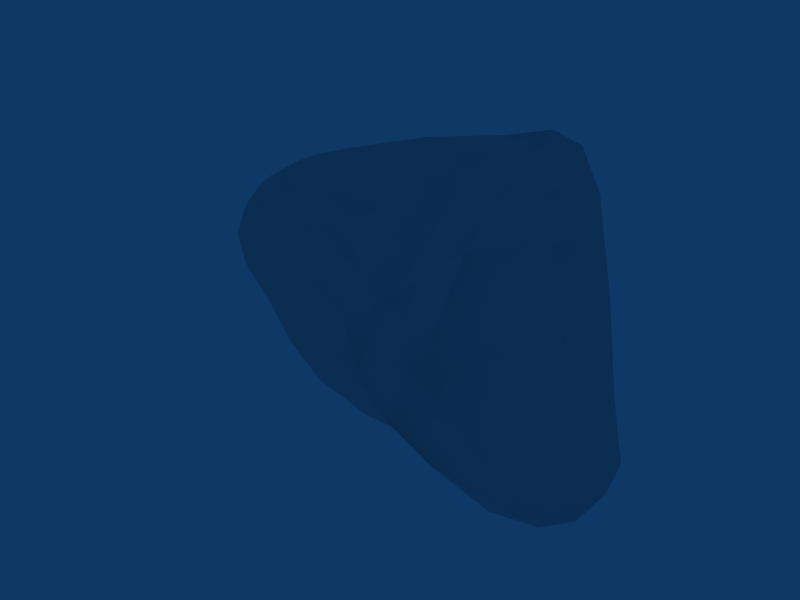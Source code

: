 # Source: Splargh.blend  (saved by Blender 2.72.0; exported with 4.5.12 LTS)
import bpy
from mathutils import Matrix  # noqa: F401  (used for matrix-valued properties, if any)

bpy.ops.wm.read_factory_settings(use_empty=True)
scene = bpy.context.scene
scene.name = 'center'

# ---- collections
col_collection_1 = bpy.data.collections.new('Collection 1'); scene.collection.children.link(col_collection_1)

# ---- materials (node trees are filled in below, after node groups)
mat_asteroid_surface = bpy.data.materials.new('Asteroid-Surface')
mat_asteroid_surface.alpha_threshold = 0.0
mat_asteroid_surface.preview_render_type = 'SHADERBALL'
mat_asteroid_surface.specular_color = (0.0, 0.0, 0.0)
mat_asteroid_surface.roughness = 0.5
mat_asteroid_surface.line_color = (0.0, 0.0, 0.0, 1.0)

# ---- material node trees

# ---- world
world_world = bpy.data.worlds.new('World'); scene.world = world_world
world_world.color = (0.05656, 0.2208, 0.4)
world_world.use_sun_shadow = False
world_world.sun_shadow_jitter_overblur = 0.0
world_world.cycles.sampling_method = 'MANUAL'
world_world.cycles.sample_map_resolution = 256

# ---- meshes
me_splargh = bpy.data.meshes.new('Splargh')
me_splargh.from_pydata([(-17.87, 12.5, -31.68), (31.74, -23.95, -32.2), (-31.66, -22.08, -11.71), (-68.17, 3.215, -12.0), (-26.88, 21.66, -9.063), (39.64, 21.34, -37.41), (1.141, -27.7, 14.72), (-46.71, -16.21, 20.31), (-46.31, 5.316, 21.13), (12.42, 30.55, 18.75), (36.14, -7.2, 28.43), (-6.03, 16.32, 36.58), (14.05, -1.699, -29.13), (-24.45, -10.94, -21.98), (-4.966, -23.51, -22.02), (14.82, 20.52, -30.26), (42.72, -4.428, -41.31), (-44.72, 1.876, -18.38), (-52.22, -10.38, -9.244), (-23.86, 14.61, -20.23), (-52.28, 10.17, -8.735), (7.235, 35.16, -18.1), (46.73, 1.753, -18.93), (44.55, -19.32, -18.96), (19.26, -44.65, -2.849), (-17.31, -26.83, -4.847), (-45.87, -18.46, 4.111), (-67.72, -5.215, 1.618), (-67.79, 7.446, 1.404), (-43.37, 16.96, 6.102), (-4.385, 38.15, 1.546), (27.5, 17.61, -2.846), (22.15, -22.58, 28.67), (-24.62, -18.5, 19.26), (-52.64, -5.672, 22.4), (-20.0, 22.62, 21.77), (28.71, 19.21, 30.32), (19.26, 7.784, 41.69), (0.6355, -2.083, 32.24), (-28.7, -8.015, 31.6), (-27.81, 6.103, 32.89), (4.924, 30.96, 33.98), (34.44, 5.004, 30.43), (19.79, 30.63, 26.59), (-0.7754, 23.58, 36.74), (9.385, 35.89, 27.26), (29.09, -1.363, 37.07), (7.58, 16.04, 38.48), (17.31, 29.22, 36.7), (12.87, 22.75, 41.19), (25.09, 14.39, 38.87), (-35.5, 11.21, 22.64), (-1.652, 34.74, 19.9), (-16.3, 12.54, 35.77), (-38.1, 3.842, 27.72), (-24.33, 13.89, 28.79), (-12.12, 20.52, 33.52), (-7.376, 28.16, 28.15), (-50.56, -11.78, 21.89), (-50.6, 0.1973, 22.07), (-38.68, -14.81, 26.56), (-17.23, 4.686, 34.64), (-41.06, -9.142, 29.24), (-29.71, -1.17, 33.63), (-40.8, -2.777, 29.62), (-11.07, -20.29, 16.56), (-36.98, -18.11, 20.9), (1.477, -16.19, 24.28), (-2.498, 8.614, 35.77), (-11.85, -11.46, 25.67), (-14.22, -2.987, 31.5), (-26.09, -13.7, 26.95), (12.64, -35.28, 20.17), (30.84, -13.94, 29.9), (21.0, -6.912, 38.39), (9.907, 3.538, 40.27), (10.87, -11.69, 34.53), (35.57, 23.76, -27.43), (19.94, 23.93, 11.29), (44.94, 11.51, -32.77), (43.08, -3.894, 10.83), (39.87, 14.49, -17.05), (39.32, 8.74, 11.11), (30.94, 13.96, 11.92), (-35.26, 20.13, -1.961), (-46.81, 10.98, 14.42), (-16.5, 31.96, -5.418), (5.905, 37.51, 10.44), (-25.03, 27.82, 4.113), (-12.63, 32.44, 12.21), (-32.2, 19.51, 14.34), (-57.45, -11.89, 12.38), (-71.01, 0.208, -7.078), (-71.06, 6.233, -7.26), (-57.36, 5.966, 12.51), (-71.45, 1.875, 0.4649), (-63.27, 1.093, 11.51), (-63.03, -5.378, 11.88), (-6.966, -28.48, 5.249), (-26.17, -24.73, -10.23), (-48.0, -17.1, 13.13), (-39.17, -20.65, -4.744), (-32.61, -22.8, -0.07027), (-36.3, -20.22, 11.69), (-22.54, -23.1, 7.787), (41.67, -14.16, 10.45), (40.22, -23.6, -30.05), (9.586, -43.31, 7.249), (26.34, -38.59, -14.18), (35.15, -31.07, -15.47), (24.37, -41.59, 9.923), (35.09, -23.63, 10.58), (-11.35, 30.63, -14.31), (25.56, 30.69, -23.3), (2.104, 37.58, -9.139), (12.95, 27.75, 0.4097), (19.21, 25.82, -11.99), (-39.85, 14.17, -7.944), (-62.57, 6.919, -11.26), (-62.92, 10.32, -4.614), (-57.42, 11.38, 4.46), (-50.36, 13.62, -1.687), (-40.94, -17.2, -9.456), (-62.45, -2.839, -11.28), (-51.37, -14.87, -2.853), (-57.95, -12.65, 3.766), (-63.02, -7.404, -4.654), (-20.72, -23.28, -18.25), (15.1, -24.9, -20.71), (7.782, -31.75, -12.79), (0.7289, -33.22, -4.949), (-11.28, -27.23, -14.83), (42.91, 8.88, -41.14), (39.0, -14.81, -38.42), (47.84, -2.888, -33.16), (48.12, -10.19, -19.11), (46.36, -13.75, -32.94), (-26.02, 17.82, -14.4), (-21.54, 14.26, -27.06), (31.03, 22.29, -40.32), (-2.961, 17.09, -30.12), (-5.354, 20.8, -25.24), (11.56, 29.22, -25.11), (-8.438, 25.88, -20.06), (-58.22, 1.846, -14.55), (-31.4, 6.736, -25.86), (-36.22, 8.212, -20.08), (-39.12, 10.49, -13.84), (-50.05, 6.175, -14.36), (-29.02, -18.7, -16.53), (-20.53, 1.705, -28.21), (-35.65, -3.795, -20.8), (-49.73, -4.872, -14.67), (-38.97, -12.15, -14.84), (-2.323, 8.013, -30.88), (24.33, -13.61, -27.41), (16.45, 10.59, -31.79), (32.51, 9.732, -43.96), (31.81, -2.619, -41.87), (-6.114, -5.898, -27.08), (-14.47, -17.37, -23.61), (4.828, -14.5, -25.67)], [], [(161, 160, 159), (156, 157, 158), (153, 152, 151), (148, 147, 146), (143, 142, 141), (134, 135, 136), (129, 130, 131), (124, 125, 126), (119, 120, 121), (114, 115, 116), (111, 110, 109), (104, 103, 102), (97, 96, 95), (90, 89, 88), (83, 82, 81), (74, 75, 76), (69, 70, 71), (62, 63, 64), (55, 56, 57), (48, 49, 50), (45, 48, 43), (47, 49, 44), (42, 50, 46), (54, 55, 51), (44, 56, 53), (52, 57, 45), (60, 62, 58), (53, 63, 61), (59, 64, 54), (67, 69, 65), (61, 70, 68), (66, 71, 60), (46, 74, 73), (68, 75, 47), (72, 76, 67), (77, 81, 79), (80, 82, 42), (43, 83, 78), (84, 88, 86), (87, 89, 52), (51, 90, 85), (92, 95, 93), (94, 96, 59), (58, 97, 91), (99, 102, 101), (100, 103, 66), (65, 104, 98), (106, 109, 108), (107, 110, 72), (73, 111, 105), (86, 114, 112), (78, 115, 87), (113, 116, 77), (93, 119, 118), (85, 120, 94), (117, 121, 84), (101, 124, 122), (91, 125, 100), (123, 126, 92), (108, 129, 128), (98, 130, 107), (127, 131, 99), (79, 134, 132), (105, 135, 80), (133, 136, 106), (138, 141, 140), (139, 142, 113), (112, 143, 137), (145, 146, 138), (137, 147, 117), (118, 148, 144), (150, 151, 145), (144, 152, 123), (122, 153, 149), (140, 156, 154), (132, 157, 139), (155, 158, 133), (154, 159, 150), (149, 160, 127), (128, 161, 155), (14, 161, 128), (12, 155, 161), (1, 128, 155), (13, 160, 149), (14, 127, 160), (2, 149, 127), (12, 159, 154), (13, 150, 159), (0, 154, 150), (12, 158, 155), (16, 133, 158), (1, 155, 133), (16, 157, 132), (15, 139, 157), (5, 132, 139), (15, 156, 140), (12, 154, 156), (0, 140, 154), (18, 153, 122), (13, 149, 153), (2, 122, 149), (17, 152, 144), (18, 123, 152), (3, 144, 123), (13, 151, 150), (17, 145, 151), (0, 150, 145), (20, 148, 118), (17, 144, 148), (3, 118, 144), (19, 147, 137), (20, 117, 147), (4, 137, 117), (17, 146, 145), (19, 138, 146), (0, 145, 138), (21, 143, 112), (19, 137, 143), (4, 112, 137), (15, 142, 139), (21, 113, 142), (5, 139, 113), (19, 141, 138), (15, 140, 141), (0, 138, 140), (16, 136, 133), (23, 106, 136), (1, 133, 106), (23, 135, 105), (22, 80, 135), (10, 105, 80), (22, 134, 79), (16, 132, 134), (5, 79, 132), (14, 131, 127), (25, 99, 131), (2, 127, 99), (25, 130, 98), (24, 107, 130), (6, 98, 107), (24, 129, 108), (14, 128, 129), (1, 108, 128), (18, 126, 123), (27, 92, 126), (3, 123, 92), (27, 125, 91), (26, 100, 125), (7, 91, 100), (26, 124, 101), (18, 122, 124), (2, 101, 122), (20, 121, 117), (29, 84, 121), (4, 117, 84), (29, 120, 85), (28, 94, 120), (8, 85, 94), (28, 119, 93), (20, 118, 119), (3, 93, 118), (21, 116, 113), (31, 77, 116), (5, 113, 77), (31, 115, 78), (30, 87, 115), (9, 78, 87), (30, 114, 86), (21, 112, 114), (4, 86, 112), (32, 111, 73), (23, 105, 111), (10, 73, 105), (24, 110, 107), (32, 72, 110), (6, 107, 72), (23, 109, 106), (24, 108, 109), (1, 106, 108), (33, 104, 65), (25, 98, 104), (6, 65, 98), (26, 103, 100), (33, 66, 103), (7, 100, 66), (25, 102, 99), (26, 101, 102), (2, 99, 101), (34, 97, 58), (27, 91, 97), (7, 58, 91), (28, 96, 94), (34, 59, 96), (8, 94, 59), (27, 95, 92), (28, 93, 95), (3, 92, 93), (35, 90, 51), (29, 85, 90), (8, 51, 85), (30, 89, 87), (35, 52, 89), (9, 87, 52), (29, 88, 84), (30, 86, 88), (4, 84, 86), (36, 83, 43), (31, 78, 83), (9, 43, 78), (22, 82, 80), (36, 42, 82), (10, 80, 42), (31, 81, 77), (22, 79, 81), (5, 77, 79), (32, 76, 72), (38, 67, 76), (6, 72, 67), (38, 75, 68), (37, 47, 75), (11, 68, 47), (37, 74, 46), (32, 73, 74), (10, 46, 73), (33, 71, 66), (39, 60, 71), (7, 66, 60), (39, 70, 61), (38, 68, 70), (11, 61, 68), (38, 69, 67), (33, 65, 69), (6, 67, 65), (34, 64, 59), (40, 54, 64), (8, 59, 54), (40, 63, 53), (39, 61, 63), (11, 53, 61), (39, 62, 60), (34, 58, 62), (7, 60, 58), (35, 57, 52), (41, 45, 57), (9, 52, 45), (41, 56, 44), (40, 53, 56), (11, 44, 53), (40, 55, 54), (35, 51, 55), (8, 54, 51), (36, 50, 42), (37, 46, 50), (10, 42, 46), (37, 49, 47), (41, 44, 49), (11, 47, 44), (41, 48, 45), (36, 43, 48), (9, 45, 43), (41, 49, 48), (37, 50, 49), (36, 48, 50), (40, 56, 55), (41, 57, 56), (35, 55, 57), (39, 63, 62), (40, 64, 63), (34, 62, 64), (38, 70, 69), (39, 71, 70), (33, 69, 71), (37, 75, 74), (38, 76, 75), (32, 74, 76), (36, 82, 83), (22, 81, 82), (31, 83, 81), (35, 89, 90), (30, 88, 89), (29, 90, 88), (34, 96, 97), (28, 95, 96), (27, 97, 95), (33, 103, 104), (26, 102, 103), (25, 104, 102), (32, 110, 111), (24, 109, 110), (23, 111, 109), (30, 115, 114), (31, 116, 115), (21, 114, 116), (28, 120, 119), (29, 121, 120), (20, 119, 121), (26, 125, 124), (27, 126, 125), (18, 124, 126), (24, 130, 129), (25, 131, 130), (14, 129, 131), (22, 135, 134), (23, 136, 135), (16, 134, 136), (21, 142, 143), (15, 141, 142), (19, 143, 141), (20, 147, 148), (19, 146, 147), (17, 148, 146), (18, 152, 153), (17, 151, 152), (13, 153, 151), (15, 157, 156), (16, 158, 157), (12, 156, 158), (14, 160, 161), (13, 159, 160), (12, 161, 159)])
me_splargh.polygons.foreach_set('use_smooth', [True] * 320)
_uv = me_splargh.uv_layers.new(name='UVTex')
_uv.uv.foreach_set('vector', [0.6641, -0.1016, 0.4258, 0.0, 0.5039, -0.1797, 0.7305, -0.4141, 0.8945, -0.4336, 0.918, -0.3516, 0.01172, 0.03906, -0.2031, -0.07812, 0.07031, -0.1367, -0.2383, -0.3086, -0.0625, -0.4375, 0.03125, -0.3594, 0.4219, -0.625, 0.6719, -0.6211, 0.4688, -0.5352, 1.07, -0.4102, 1.258, -0.375, 1.094, -0.3086, 0.7852, 0.1641, 0.7188, 0.3008, 0.5039, 0.1797, -0.2891, 0.2305, -0.5, 0.2969, -0.5273, 0.04297, -0.5547, -0.3828, -0.5664, -0.6172, -0.3555, -0.5781, 0.5469, -0.832, 0.7305, -0.957, 0.793, -0.8008, 1.27, 1.043, 1.188, 0.8438, 1.52, 0.8672, 0.5, 0.6992, 0.2305, 0.7891, 0.3008, 0.5273, -0.3477, 1.203, -0.3672, 1.375, -0.8203, 1.406, 0.3516, 1.746, 0.7344, 1.824, 0.5156, 1.965, 1.254, 1.492, 1.297, 1.391, 1.621, 1.492, 0.9961, 1.223, 0.8945, 1.297, 0.918, 1.152, 0.6445, 1.066, 0.6133, 1.207, 0.4336, 1.062, 0.2188, 1.172, 0.4062, 1.277, 0.2266, 1.273, 0.4961, 1.5, 0.6914, 1.504, 0.7656, 1.598, 0.9688, 1.5, 0.9258, 1.449, 1.016, 1.391, 0.9492, 1.598, 0.9688, 1.5, 1.023, 1.559, 0.8711, 1.406, 0.9258, 1.449, 0.8164, 1.488, 1.121, 1.324, 1.016, 1.391, 1.055, 1.273, 0.2617, 1.387, 0.4961, 1.5, 0.293, 1.535, 0.8164, 1.488, 0.6914, 1.504, 0.6211, 1.414, 0.8672, 1.699, 0.7656, 1.598, 0.9492, 1.598, 0.2422, 1.07, 0.2188, 1.172, 0.02734, 1.105, 0.6211, 1.414, 0.4062, 1.277, 0.5859, 1.32, 0.01562, 1.344, 0.2266, 1.273, 0.2617, 1.387, 0.8281, 1.023, 0.6445, 1.066, 0.6758, 0.8828, 0.5859, 1.32, 0.6133, 1.207, 0.7656, 1.34, 0.25, 0.9648, 0.4336, 1.062, 0.2422, 1.07, 1.055, 1.273, 0.9961, 1.223, 1.105, 1.168, 0.7656, 1.34, 0.8945, 1.297, 0.8711, 1.406, 1.031, 0.8945, 0.918, 1.152, 0.8281, 1.023, 0.9062, -0.6016, 1.035, -0.6758, 1.0, -0.5117, 1.316, 1.254, 1.297, 1.391, 1.121, 1.324, 1.023, 1.559, 1.254, 1.492, 1.176, 1.629, -0.06641, -0.7227, 0.08984, -0.9141, 0.2812, -0.8242, 0.9922, 1.785, 0.7344, 1.824, 0.8672, 1.699, 0.293, 1.535, 0.3516, 1.746, 0.03906, 1.629, -0.6367, -0.1562, -0.8203, -0.1641, -0.625, -0.2305, -0.2227, 1.516, -0.3672, 1.375, 0.01562, 1.344, 0.02734, 1.105, -0.3477, 1.203, -0.2148, 1.031, 0.2656, 0.2461, 0.1172, 0.4219, -0.003906, 0.2969, 0.0, 0.8984, 0.2305, 0.7891, 0.25, 0.9648, 0.6758, 0.8828, 0.5, 0.6992, 0.8008, 0.6758, 1.09, -0.1953, 1.148, 0.0, 1.043, 0.1055, 1.09, 0.7539, 1.188, 0.8438, 1.031, 0.8945, 1.105, 1.168, 1.27, 1.043, 1.309, 1.152, 0.2812, -0.8242, 0.5469, -0.832, 0.3789, -0.7188, 1.176, 1.629, 1.211, 1.812, 0.9922, 1.785, 0.8008, -0.6562, 0.793, -0.8008, 0.9062, -0.6016, -0.625, -0.2305, -0.5547, -0.3828, -0.4805, -0.2734, 0.03906, 1.629, -0.3164, 1.77, -0.2227, 1.516, -0.1172, -0.5508, -0.3555, -0.5781, -0.06641, -0.7227, -0.003906, 0.2969, -0.2891, 0.2305, -0.03125, 0.1758, -0.2148, 1.031, -0.3867, 0.8633, 0.0, 0.8984, -0.4609, -0.1016, -0.5273, 0.04297, -0.6367, -0.1562, 1.043, 0.1055, 0.7852, 0.1641, 0.832, 0.0, 0.8008, 0.6758, 0.9727, 0.543, 1.09, 0.7539, 0.3516, 0.125, 0.5039, 0.1797, 0.2656, 0.2461, 1.0, -0.5117, 1.07, -0.4102, 0.9648, -0.457, 1.309, 1.152, 1.664, 1.156, 1.316, 1.254, 1.012, -0.2773, 1.094, -0.3086, 1.09, -0.1953, 0.2734, -0.4258, 0.4688, -0.5352, 0.5078, -0.4648, 0.8633, -0.5156, 0.6719, -0.6211, 0.8008, -0.6562, 0.3789, -0.7188, 0.4219, -0.625, 0.1445, -0.5703, 0.1445, -0.3164, 0.03125, -0.3594, 0.2734, -0.4258, 0.1445, -0.5703, -0.0625, -0.4375, -0.1172, -0.5508, -0.4805, -0.2734, -0.2383, -0.3086, -0.375, -0.1953, 0.3047, -0.2539, 0.07031, -0.1367, 0.1445, -0.3164, -0.375, -0.1953, -0.2031, -0.07812, -0.4609, -0.1016, -0.03125, 0.1758, 0.01172, 0.03906, 0.207, 0.1016, 0.5078, -0.4648, 0.7305, -0.4141, 0.5234, -0.3594, 0.9648, -0.457, 0.8945, -0.4336, 0.8633, -0.5156, 0.8633, -0.1875, 0.918, -0.3516, 1.012, -0.2773, 0.5234, -0.3594, 0.5039, -0.1797, 0.3047, -0.2539, 0.207, 0.1016, 0.4258, 0.0, 0.3516, 0.125, 0.832, 0.0, 0.6641, -0.1016, 0.8633, -0.1875, 0.5703, 0.05078, 0.6641, -0.1016, 0.832, 0.0, 0.7305, -0.2773, 0.8633, -0.1875, 0.6641, -0.1016, 1.0, -0.168, 0.832, 0.0, 0.8633, -0.1875, 0.2617, -0.05469, 0.4258, 0.0, 0.207, 0.1016, 0.5703, 0.05078, 0.3516, 0.125, 0.4258, 0.0, 0.1641, 0.2031, 0.207, 0.1016, 0.3516, 0.125, 0.7305, -0.2773, 0.5039, -0.1797, 0.5234, -0.3594, 0.2617, -0.05469, 0.3047, -0.2539, 0.5039, -0.1797, 0.3359, -0.3906, 0.5234, -0.3594, 0.3047, -0.2539, 0.7305, -0.2773, 0.918, -0.3516, 0.8633, -0.1875, 1.0, -0.3711, 1.012, -0.2773, 0.918, -0.3516, 1.0, -0.168, 0.8633, -0.1875, 1.012, -0.2773, 1.0, -0.3711, 0.8945, -0.4336, 0.9648, -0.457, 0.707, -0.5156, 0.8633, -0.5156, 0.8945, -0.4336, 0.9219, -0.5273, 0.9648, -0.457, 0.8633, -0.5156, 0.707, -0.5156, 0.7305, -0.4141, 0.5078, -0.4648, 0.7305, -0.2773, 0.5234, -0.3594, 0.7305, -0.4141, 0.3359, -0.3906, 0.5078, -0.4648, 0.5234, -0.3594, -0.2695, 0.06641, 0.01172, 0.03906, -0.03125, 0.1758, 0.2617, -0.05469, 0.207, 0.1016, 0.01172, 0.03906, 0.1641, 0.2031, -0.03125, 0.1758, 0.207, 0.1016, -0.1055, -0.2266, -0.2031, -0.07812, -0.375, -0.1953, -0.2695, 0.06641, -0.4609, -0.1016, -0.2031, -0.07812, -0.5469, -0.2031, -0.375, -0.1953, -0.4609, -0.1016, 0.2617, -0.05469, 0.07031, -0.1367, 0.3047, -0.2539, -0.1055, -0.2266, 0.1445, -0.3164, 0.07031, -0.1367, 0.3359, -0.3906, 0.3047, -0.2539, 0.1445, -0.3164, -0.3281, -0.418, -0.2383, -0.3086, -0.4805, -0.2734, -0.1055, -0.2266, -0.375, -0.1953, -0.2383, -0.3086, -0.5469, -0.2031, -0.4805, -0.2734, -0.375, -0.1953, 0.2031, -0.4883, -0.0625, -0.4375, 0.1445, -0.5703, -0.3281, -0.418, -0.1172, -0.5508, -0.0625, -0.4375, 0.1094, -0.668, 0.1445, -0.5703, -0.1172, -0.5508, -0.1055, -0.2266, 0.03125, -0.3594, 0.1445, -0.3164, 0.2031, -0.4883, 0.2734, -0.4258, 0.03125, -0.3594, 0.3359, -0.3906, 0.1445, -0.3164, 0.2734, -0.4258, 0.6211, -0.7266, 0.4219, -0.625, 0.3789, -0.7188, 0.2031, -0.4883, 0.1445, -0.5703, 0.4219, -0.625, 0.1094, -0.668, 0.3789, -0.7188, 0.1445, -0.5703, 0.707, -0.5156, 0.6719, -0.6211, 0.8633, -0.5156, 0.6211, -0.7266, 0.8008, -0.6562, 0.6719, -0.6211, 0.9219, -0.5273, 0.8633, -0.5156, 0.8008, -0.6562, 0.2031, -0.4883, 0.4688, -0.5352, 0.2734, -0.4258, 0.707, -0.5156, 0.5078, -0.4648, 0.4688, -0.5352, 0.3359, -0.3906, 0.2734, -0.4258, 0.5078, -0.4648, 1.0, -0.3711, 1.094, -0.3086, 1.012, -0.2773, 1.242, -0.207, 1.09, -0.1953, 1.094, -0.3086, 1.0, -0.168, 1.012, -0.2773, 1.09, -0.1953, 1.629, 1.027, 1.664, 1.156, 1.309, 1.152, 1.664, 1.312, 1.316, 1.254, 1.664, 1.156, 1.145, 1.227, 1.309, 1.152, 1.316, 1.254, 1.172, -0.543, 1.07, -0.4102, 1.0, -0.5117, 1.0, -0.3711, 0.9648, -0.457, 1.07, -0.4102, 0.9219, -0.5273, 1.0, -0.5117, 0.9648, -0.457, 0.5703, 0.05078, 0.5039, 0.1797, 0.3516, 0.125, 0.4258, 0.3438, 0.2656, 0.2461, 0.5039, 0.1797, 0.1641, 0.2031, 0.3516, 0.125, 0.2656, 0.2461, 0.6445, 0.4688, 0.9727, 0.543, 0.8008, 0.6758, 1.266, 0.7031, 1.09, 0.7539, 0.9727, 0.543, 0.875, 0.8438, 0.8008, 0.6758, 1.09, 0.7539, 1.023, 0.3008, 0.7852, 0.1641, 1.043, 0.1055, 0.5703, 0.05078, 0.832, 0.0, 0.7852, 0.1641, 1.0, -0.168, 1.043, 0.1055, 0.832, 0.0, -0.2695, 0.06641, -0.5273, 0.04297, -0.4609, -0.1016, -0.7188, 0.06641, -0.6367, -0.1562, -0.5273, 0.04297, -0.5469, -0.2031, -0.4609, -0.1016, -0.6367, -0.1562, -0.6836, 1.141, -0.3867, 0.8633, -0.2148, 1.031, -0.03516, 0.668, 0.0, 0.8984, -0.3867, 0.8633, 0.08203, 1.012, -0.2148, 1.031, 0.0, 0.8984, -0.2109, 0.4336, -0.2891, 0.2305, -0.003906, 0.2969, -0.2695, 0.06641, -0.03125, 0.1758, -0.2891, 0.2305, 0.1641, 0.2031, -0.003906, 0.2969, -0.03125, 0.1758, -0.3281, -0.418, -0.3555, -0.5781, -0.1172, -0.5508, -0.2812, -0.793, -0.06641, -0.7227, -0.3555, -0.5781, 0.1094, -0.668, -0.1172, -0.5508, -0.06641, -0.7227, 0.09375, 1.871, -0.3164, 1.77, 0.03906, 1.629, -0.6758, 1.621, -0.2227, 1.516, -0.3164, 1.77, 0.08594, 1.453, 0.03906, 1.629, -0.2227, 1.516, -0.7461, -0.3789, -0.5547, -0.3828, -0.625, -0.2305, -0.3281, -0.418, -0.4805, -0.2734, -0.5547, -0.3828, -0.5469, -0.2031, -0.625, -0.2305, -0.4805, -0.2734, 0.6211, -0.7266, 0.793, -0.8008, 0.8008, -0.6562, 0.9414, -0.875, 0.9062, -0.6016, 0.793, -0.8008, 0.9219, -0.5273, 0.8008, -0.6562, 0.9062, -0.6016, 1.402, 1.609, 1.211, 1.812, 1.176, 1.629, 0.9219, 1.969, 0.9922, 1.785, 1.211, 1.812, 1.031, 1.648, 1.176, 1.629, 0.9922, 1.785, 0.4531, -0.9727, 0.5469, -0.832, 0.2812, -0.8242, 0.6211, -0.7266, 0.3789, -0.7188, 0.5469, -0.832, 0.1094, -0.668, 0.2812, -0.8242, 0.3789, -0.7188, 1.059, 1.07, 1.27, 1.043, 1.105, 1.168, 1.629, 1.027, 1.309, 1.152, 1.27, 1.043, 1.145, 1.227, 1.105, 1.168, 1.309, 1.152, 1.266, 0.7031, 1.188, 0.8438, 1.09, 0.7539, 1.059, 1.07, 1.031, 0.8945, 1.188, 0.8438, 0.875, 0.8438, 1.09, 0.7539, 1.031, 0.8945, 1.242, -0.207, 1.148, 0.0, 1.09, -0.1953, 1.023, 0.3008, 1.043, 0.1055, 1.148, 0.0, 1.0, -0.168, 1.09, -0.1953, 1.043, 0.1055, 0.4531, 0.918, 0.5, 0.6992, 0.6758, 0.8828, 0.6445, 0.4688, 0.8008, 0.6758, 0.5, 0.6992, 0.875, 0.8438, 0.6758, 0.8828, 0.8008, 0.6758, -0.03516, 0.668, 0.2305, 0.7891, 0.0, 0.8984, 0.4531, 0.918, 0.25, 0.9648, 0.2305, 0.7891, 0.08203, 1.012, 0.0, 0.8984, 0.25, 0.9648, 0.4258, 0.3438, 0.1172, 0.4219, 0.2656, 0.2461, -0.2109, 0.4336, -0.003906, 0.2969, 0.1172, 0.4219, 0.1641, 0.2031, 0.2656, 0.2461, -0.003906, 0.2969, -0.01172, 1.223, -0.3477, 1.203, 0.02734, 1.105, -0.6836, 1.141, -0.2148, 1.031, -0.3477, 1.203, 0.08203, 1.012, 0.02734, 1.105, -0.2148, 1.031, -0.6758, 1.621, -0.3672, 1.375, -0.2227, 1.516, -0.01172, 1.223, 0.01562, 1.344, -0.3672, 1.375, 0.08594, 1.453, -0.2227, 1.516, 0.01562, 1.344, -0.7188, 0.06641, -0.8203, -0.1641, -0.6367, -0.1562, -0.7461, -0.3789, -0.625, -0.2305, -0.8203, -0.1641, -0.5469, -0.2031, -0.6367, -0.1562, -0.625, -0.2305, 0.5742, 1.652, 0.3516, 1.746, 0.293, 1.535, 0.09375, 1.871, 0.03906, 1.629, 0.3516, 1.746, 0.08594, 1.453, 0.293, 1.535, 0.03906, 1.629, 0.9219, 1.969, 0.7344, 1.824, 0.9922, 1.785, 0.5742, 1.652, 0.8672, 1.699, 0.7344, 1.824, 1.031, 1.648, 0.9922, 1.785, 0.8672, 1.699, -0.2812, -0.793, 0.08984, -0.9141, -0.06641, -0.7227, 0.4531, -0.9727, 0.2812, -0.8242, 0.08984, -0.9141, 0.1094, -0.668, -0.06641, -0.7227, 0.2812, -0.8242, 1.078, 1.445, 1.254, 1.492, 1.023, 1.559, 1.402, 1.609, 1.176, 1.629, 1.254, 1.492, 1.031, 1.648, 1.023, 1.559, 1.176, 1.629, 1.664, 1.312, 1.297, 1.391, 1.316, 1.254, 1.078, 1.445, 1.121, 1.324, 1.297, 1.391, 1.145, 1.227, 1.316, 1.254, 1.121, 1.324, 0.9414, -0.875, 1.035, -0.6758, 0.9062, -0.6016, 1.172, -0.543, 1.0, -0.5117, 1.035, -0.6758, 0.9219, -0.5273, 0.9062, -0.6016, 1.0, -0.5117, 1.059, 1.07, 0.918, 1.152, 1.031, 0.8945, 0.793, 1.215, 0.8281, 1.023, 0.918, 1.152, 0.875, 0.8438, 1.031, 0.8945, 0.8281, 1.023, 0.793, 1.215, 0.8945, 1.297, 0.7656, 1.34, 0.9688, 1.336, 0.8711, 1.406, 0.8945, 1.297, 0.7422, 1.43, 0.7656, 1.34, 0.8711, 1.406, 0.9688, 1.336, 0.9961, 1.223, 1.055, 1.273, 1.059, 1.07, 1.105, 1.168, 0.9961, 1.223, 1.145, 1.227, 1.055, 1.273, 1.105, 1.168, 0.4531, 0.918, 0.4336, 1.062, 0.25, 0.9648, 0.4062, 1.172, 0.2422, 1.07, 0.4336, 1.062, 0.08203, 1.012, 0.25, 0.9648, 0.2422, 1.07, 0.4062, 1.172, 0.6133, 1.207, 0.5859, 1.32, 0.793, 1.215, 0.7656, 1.34, 0.6133, 1.207, 0.7422, 1.43, 0.5859, 1.32, 0.7656, 1.34, 0.793, 1.215, 0.6445, 1.066, 0.8281, 1.023, 0.4531, 0.918, 0.6758, 0.8828, 0.6445, 1.066, 0.875, 0.8438, 0.8281, 1.023, 0.6758, 0.8828, -0.01172, 1.223, 0.2266, 1.273, 0.01562, 1.344, 0.4414, 1.375, 0.2617, 1.387, 0.2266, 1.273, 0.08594, 1.453, 0.01562, 1.344, 0.2617, 1.387, 0.4414, 1.375, 0.4062, 1.277, 0.6211, 1.414, 0.4062, 1.172, 0.5859, 1.32, 0.4062, 1.277, 0.7422, 1.43, 0.6211, 1.414, 0.5859, 1.32, 0.4062, 1.172, 0.2188, 1.172, 0.2422, 1.07, -0.01172, 1.223, 0.02734, 1.105, 0.2188, 1.172, 0.08203, 1.012, 0.2422, 1.07, 0.02734, 1.105, 0.5742, 1.652, 0.7656, 1.598, 0.8672, 1.699, 0.8906, 1.543, 0.9492, 1.598, 0.7656, 1.598, 1.031, 1.648, 0.8672, 1.699, 0.9492, 1.598, 0.8906, 1.543, 0.6914, 1.504, 0.8164, 1.488, 0.4414, 1.375, 0.6211, 1.414, 0.6914, 1.504, 0.7422, 1.43, 0.8164, 1.488, 0.6211, 1.414, 0.4414, 1.375, 0.4961, 1.5, 0.2617, 1.387, 0.5742, 1.652, 0.293, 1.535, 0.4961, 1.5, 0.08594, 1.453, 0.2617, 1.387, 0.293, 1.535, 1.078, 1.445, 1.016, 1.391, 1.121, 1.324, 0.9688, 1.336, 1.055, 1.273, 1.016, 1.391, 1.145, 1.227, 1.121, 1.324, 1.055, 1.273, 0.9688, 1.336, 0.9258, 1.449, 0.8711, 1.406, 0.8906, 1.543, 0.8164, 1.488, 0.9258, 1.449, 0.7422, 1.43, 0.8711, 1.406, 0.8164, 1.488, 0.8906, 1.543, 0.9688, 1.5, 0.9492, 1.598, 1.078, 1.445, 1.023, 1.559, 0.9688, 1.5, 1.031, 1.648, 0.9492, 1.598, 1.023, 1.559, 0.8906, 1.543, 0.9258, 1.449, 0.9688, 1.5, 0.9688, 1.336, 1.016, 1.391, 0.9258, 1.449, 1.078, 1.445, 0.9688, 1.5, 1.016, 1.391, 0.4414, 1.375, 0.6914, 1.504, 0.4961, 1.5, 0.8906, 1.543, 0.7656, 1.598, 0.6914, 1.504, 0.5742, 1.652, 0.4961, 1.5, 0.7656, 1.598, 0.4062, 1.172, 0.4062, 1.277, 0.2188, 1.172, 0.4414, 1.375, 0.2266, 1.273, 0.4062, 1.277, -0.01172, 1.223, 0.2188, 1.172, 0.2266, 1.273, 0.793, 1.215, 0.6133, 1.207, 0.6445, 1.066, 0.4062, 1.172, 0.4336, 1.062, 0.6133, 1.207, 0.4531, 0.918, 0.6445, 1.066, 0.4336, 1.062, 0.9688, 1.336, 0.8945, 1.297, 0.9961, 1.223, 0.793, 1.215, 0.918, 1.152, 0.8945, 1.297, 1.059, 1.07, 0.9961, 1.223, 0.918, 1.152, 1.078, 1.445, 1.297, 1.391, 1.254, 1.492, 1.664, 1.312, 1.621, 1.492, 1.297, 1.391, 1.402, 1.609, 1.254, 1.492, 1.621, 1.492, 0.5742, 1.652, 0.7344, 1.824, 0.3516, 1.746, 0.9219, 1.969, 0.5156, 1.965, 0.7344, 1.824, 0.09375, 1.871, 0.3516, 1.746, 0.5156, 1.965, -0.01172, 1.223, -0.3672, 1.375, -0.3477, 1.203, -0.6758, 1.621, -0.8203, 1.406, -0.3672, 1.375, -0.6836, 1.141, -0.3477, 1.203, -0.8203, 1.406, 0.4531, 0.918, 0.2305, 0.7891, 0.5, 0.6992, -0.03516, 0.668, 0.3008, 0.5273, 0.2305, 0.7891, 0.6445, 0.4688, 0.5, 0.6992, 0.3008, 0.5273, 1.059, 1.07, 1.188, 0.8438, 1.27, 1.043, 1.266, 0.7031, 1.52, 0.8672, 1.188, 0.8438, 1.629, 1.027, 1.27, 1.043, 1.52, 0.8672, 0.4531, -0.9727, 0.7305, -0.957, 0.5469, -0.832, 0.9414, -0.875, 0.793, -0.8008, 0.7305, -0.957, 0.6211, -0.7266, 0.5469, -0.832, 0.793, -0.8008, -0.7461, -0.3789, -0.5664, -0.6172, -0.5547, -0.3828, -0.2812, -0.793, -0.3555, -0.5781, -0.5664, -0.6172, -0.3281, -0.418, -0.5547, -0.3828, -0.3555, -0.5781, -0.2109, 0.4336, -0.5, 0.2969, -0.2891, 0.2305, -0.7188, 0.06641, -0.5273, 0.04297, -0.5, 0.2969, -0.2695, 0.06641, -0.2891, 0.2305, -0.5273, 0.04297, 1.023, 0.3008, 0.7188, 0.3008, 0.7852, 0.1641, 0.4258, 0.3438, 0.5039, 0.1797, 0.7188, 0.3008, 0.5703, 0.05078, 0.7852, 0.1641, 0.5039, 0.1797, 1.172, -0.543, 1.258, -0.375, 1.07, -0.4102, 1.242, -0.207, 1.094, -0.3086, 1.258, -0.375, 1.0, -0.3711, 1.07, -0.4102, 1.094, -0.3086, 0.6211, -0.7266, 0.6719, -0.6211, 0.4219, -0.625, 0.707, -0.5156, 0.4688, -0.5352, 0.6719, -0.6211, 0.2031, -0.4883, 0.4219, -0.625, 0.4688, -0.5352, -0.3281, -0.418, -0.0625, -0.4375, -0.2383, -0.3086, 0.2031, -0.4883, 0.03125, -0.3594, -0.0625, -0.4375, -0.1055, -0.2266, -0.2383, -0.3086, 0.03125, -0.3594, -0.2695, 0.06641, -0.2031, -0.07812, 0.01172, 0.03906, -0.1055, -0.2266, 0.07031, -0.1367, -0.2031, -0.07812, 0.2617, -0.05469, 0.01172, 0.03906, 0.07031, -0.1367, 0.707, -0.5156, 0.8945, -0.4336, 0.7305, -0.4141, 1.0, -0.3711, 0.918, -0.3516, 0.8945, -0.4336, 0.7305, -0.2773, 0.7305, -0.4141, 0.918, -0.3516, 0.5703, 0.05078, 0.4258, 0.0, 0.6641, -0.1016, 0.2617, -0.05469, 0.5039, -0.1797, 0.4258, 0.0, 0.7305, -0.2773, 0.6641, -0.1016, 0.5039, -0.1797])
_ca = me_splargh.color_attributes.new('Col', 'BYTE_COLOR', 'CORNER')
_ca.data.foreach_set('color', [1.0, 1.0, 1.0, 1.0, 1.0, 1.0, 1.0, 1.0, 1.0, 1.0, 1.0, 1.0, 1.0, 1.0, 1.0, 1.0, 1.0, 1.0, 1.0, 1.0, 1.0, 1.0, 1.0, 1.0, 1.0, 1.0, 1.0, 1.0, 1.0, 1.0, 1.0, 1.0, 1.0, 1.0, 1.0, 1.0, 1.0, 1.0, 1.0, 1.0, 1.0, 1.0, 1.0, 1.0, 1.0, 1.0, 1.0, 1.0, 1.0, 1.0, 1.0, 1.0, 1.0, 1.0, 1.0, 1.0, 1.0, 1.0, 1.0, 1.0, 1.0, 1.0, 1.0, 1.0, 1.0, 1.0, 1.0, 1.0, 1.0, 1.0, 1.0, 1.0, 1.0, 1.0, 1.0, 1.0, 1.0, 1.0, 1.0, 1.0, 1.0, 1.0, 1.0, 1.0, 1.0, 1.0, 1.0, 1.0, 1.0, 1.0, 1.0, 1.0, 1.0, 1.0, 1.0, 1.0, 1.0, 1.0, 1.0, 1.0, 1.0, 1.0, 1.0, 1.0, 1.0, 1.0, 1.0, 1.0, 1.0, 1.0, 1.0, 1.0, 1.0, 1.0, 1.0, 1.0, 1.0, 1.0, 1.0, 1.0, 1.0, 1.0, 1.0, 1.0, 1.0, 1.0, 1.0, 1.0, 1.0, 1.0, 1.0, 1.0, 1.0, 1.0, 1.0, 1.0, 1.0, 1.0, 1.0, 1.0, 1.0, 1.0, 1.0, 1.0, 1.0, 1.0, 1.0, 1.0, 1.0, 1.0, 1.0, 1.0, 1.0, 1.0, 1.0, 1.0, 1.0, 1.0, 1.0, 1.0, 1.0, 1.0, 1.0, 1.0, 1.0, 1.0, 1.0, 1.0, 1.0, 1.0, 1.0, 1.0, 1.0, 1.0, 1.0, 1.0, 1.0, 1.0, 1.0, 1.0, 1.0, 1.0, 1.0, 1.0, 1.0, 1.0, 1.0, 1.0, 1.0, 1.0, 1.0, 1.0, 1.0, 1.0, 1.0, 1.0, 1.0, 1.0, 1.0, 1.0, 1.0, 1.0, 1.0, 1.0, 1.0, 1.0, 1.0, 1.0, 1.0, 1.0, 1.0, 1.0, 1.0, 1.0, 1.0, 1.0, 1.0, 1.0, 1.0, 1.0, 1.0, 1.0, 1.0, 1.0, 1.0, 1.0, 1.0, 1.0, 1.0, 1.0, 1.0, 1.0, 1.0, 1.0, 1.0, 1.0, 1.0, 1.0, 1.0, 1.0, 1.0, 1.0, 1.0, 1.0, 1.0, 1.0, 1.0, 1.0, 1.0, 1.0, 1.0, 1.0, 1.0, 1.0, 1.0, 1.0, 1.0, 1.0, 1.0, 1.0, 1.0, 1.0, 1.0, 1.0, 1.0, 1.0, 1.0, 1.0, 1.0, 1.0, 1.0, 1.0, 1.0, 1.0, 1.0, 1.0, 1.0, 1.0, 1.0, 1.0, 1.0, 1.0, 1.0, 1.0, 1.0, 1.0, 1.0, 1.0, 1.0, 1.0, 1.0, 1.0, 1.0, 1.0, 1.0, 1.0, 1.0, 1.0, 1.0, 1.0, 1.0, 1.0, 1.0, 1.0, 1.0, 1.0, 1.0, 1.0, 1.0, 1.0, 1.0, 1.0, 1.0, 1.0, 1.0, 1.0, 1.0, 1.0, 1.0, 1.0, 1.0, 1.0, 1.0, 1.0, 1.0, 1.0, 1.0, 1.0, 1.0, 1.0, 1.0, 1.0, 1.0, 1.0, 1.0, 1.0, 1.0, 1.0, 1.0, 1.0, 1.0, 1.0, 1.0, 1.0, 1.0, 1.0, 1.0, 1.0, 1.0, 1.0, 1.0, 1.0, 1.0, 1.0, 1.0, 1.0, 1.0, 1.0, 1.0, 1.0, 1.0, 1.0, 1.0, 1.0, 1.0, 1.0, 1.0, 1.0, 1.0, 1.0, 1.0, 1.0, 1.0, 1.0, 1.0, 1.0, 1.0, 1.0, 1.0, 1.0, 1.0, 1.0, 1.0, 1.0, 1.0, 1.0, 1.0, 1.0, 1.0, 1.0, 1.0, 1.0, 1.0, 1.0, 1.0, 1.0, 1.0, 1.0, 1.0, 1.0, 1.0, 1.0, 1.0, 1.0, 1.0, 1.0, 1.0, 1.0, 1.0, 1.0, 1.0, 1.0, 1.0, 1.0, 1.0, 1.0, 1.0, 1.0, 1.0, 1.0, 1.0, 1.0, 1.0, 1.0, 1.0, 1.0, 1.0, 1.0, 1.0, 1.0, 1.0, 1.0, 1.0, 1.0, 1.0, 1.0, 1.0, 1.0, 1.0, 1.0, 1.0, 1.0, 1.0, 1.0, 1.0, 1.0, 1.0, 1.0, 1.0, 1.0, 1.0, 1.0, 1.0, 1.0, 1.0, 1.0, 1.0, 1.0, 1.0, 1.0, 1.0, 1.0, 1.0, 1.0, 1.0, 1.0, 1.0, 1.0, 1.0, 1.0, 1.0, 1.0, 1.0, 1.0, 1.0, 1.0, 1.0, 1.0, 1.0, 1.0, 1.0, 1.0, 1.0, 1.0, 1.0, 1.0, 1.0, 1.0, 1.0, 1.0, 1.0, 1.0, 1.0, 1.0, 1.0, 1.0, 1.0, 1.0, 1.0, 1.0, 1.0, 1.0, 1.0, 1.0, 1.0, 1.0, 1.0, 1.0, 1.0, 1.0, 1.0, 1.0, 1.0, 1.0, 1.0, 1.0, 1.0, 1.0, 1.0, 1.0, 1.0, 1.0, 1.0, 1.0, 1.0, 1.0, 1.0, 1.0, 1.0, 1.0, 1.0, 1.0, 1.0, 1.0, 1.0, 1.0, 1.0, 1.0, 1.0, 1.0, 1.0, 1.0, 1.0, 1.0, 1.0, 1.0, 1.0, 1.0, 1.0, 1.0, 1.0, 1.0, 1.0, 1.0, 1.0, 1.0, 1.0, 1.0, 1.0, 1.0, 1.0, 1.0, 1.0, 1.0, 1.0, 1.0, 1.0, 1.0, 1.0, 1.0, 1.0, 1.0, 1.0, 1.0, 1.0, 1.0, 1.0, 1.0, 1.0, 1.0, 1.0, 1.0, 1.0, 1.0, 1.0, 1.0, 1.0, 1.0, 1.0, 1.0, 1.0, 1.0, 1.0, 1.0, 1.0, 1.0, 1.0, 1.0, 1.0, 1.0, 1.0, 1.0, 1.0, 1.0, 1.0, 1.0, 1.0, 1.0, 1.0, 1.0, 1.0, 1.0, 1.0, 1.0, 1.0, 1.0, 1.0, 1.0, 1.0, 1.0, 1.0, 1.0, 1.0, 1.0, 1.0, 1.0, 1.0, 1.0, 1.0, 1.0, 1.0, 1.0, 1.0, 1.0, 1.0, 1.0, 1.0, 1.0, 1.0, 1.0, 1.0, 1.0, 1.0, 1.0, 1.0, 1.0, 1.0, 1.0, 1.0, 1.0, 1.0, 1.0, 1.0, 1.0, 1.0, 1.0, 1.0, 1.0, 1.0, 1.0, 1.0, 1.0, 1.0, 1.0, 1.0, 1.0, 1.0, 1.0, 1.0, 1.0, 1.0, 1.0, 1.0, 1.0, 1.0, 1.0, 1.0, 1.0, 1.0, 1.0, 1.0, 1.0, 1.0, 1.0, 1.0, 1.0, 1.0, 1.0, 1.0, 1.0, 1.0, 1.0, 1.0, 1.0, 1.0, 1.0, 1.0, 1.0, 1.0, 1.0, 1.0, 1.0, 1.0, 1.0, 1.0, 1.0, 1.0, 1.0, 1.0, 1.0, 1.0, 1.0, 1.0, 1.0, 1.0, 1.0, 1.0, 1.0, 1.0, 1.0, 1.0, 1.0, 1.0, 1.0, 1.0, 1.0, 1.0, 1.0, 1.0, 1.0, 1.0, 1.0, 1.0, 1.0, 1.0, 1.0, 1.0, 1.0, 1.0, 1.0, 1.0, 1.0, 1.0, 1.0, 1.0, 1.0, 1.0, 1.0, 1.0, 1.0, 1.0, 1.0, 1.0, 1.0, 1.0, 1.0, 1.0, 1.0, 1.0, 1.0, 1.0, 1.0, 1.0, 1.0, 1.0, 1.0, 1.0, 1.0, 1.0, 1.0, 1.0, 1.0, 1.0, 1.0, 1.0, 1.0, 1.0, 1.0, 1.0, 1.0, 1.0, 1.0, 1.0, 1.0, 1.0, 1.0, 1.0, 1.0, 1.0, 1.0, 1.0, 1.0, 1.0, 1.0, 1.0, 1.0, 1.0, 1.0, 1.0, 1.0, 1.0, 1.0, 1.0, 1.0, 1.0, 1.0, 1.0, 1.0, 1.0, 1.0, 1.0, 1.0, 1.0, 1.0, 1.0, 1.0, 1.0, 1.0, 1.0, 1.0, 1.0, 1.0, 1.0, 1.0, 1.0, 1.0, 1.0, 1.0, 1.0, 1.0, 1.0, 1.0, 1.0, 1.0, 1.0, 1.0, 1.0, 1.0, 1.0, 1.0, 1.0, 1.0, 1.0, 1.0, 1.0, 1.0, 1.0, 1.0, 1.0, 1.0, 1.0, 1.0, 1.0, 1.0, 1.0, 1.0, 1.0, 1.0, 1.0, 1.0, 1.0, 1.0, 1.0, 1.0, 1.0, 1.0, 1.0, 1.0, 1.0, 1.0, 1.0, 1.0, 1.0, 1.0, 1.0, 1.0, 1.0, 1.0, 1.0, 1.0, 1.0, 1.0, 1.0, 1.0, 1.0, 1.0, 1.0, 1.0, 1.0, 1.0, 1.0, 1.0, 1.0, 1.0, 1.0, 1.0, 1.0, 1.0, 1.0, 1.0, 1.0, 1.0, 1.0, 1.0, 1.0, 1.0, 1.0, 1.0, 1.0, 1.0, 1.0, 1.0, 1.0, 1.0, 1.0, 1.0, 1.0, 1.0, 1.0, 1.0, 1.0, 1.0, 1.0, 1.0, 1.0, 1.0, 1.0, 1.0, 1.0, 1.0, 1.0, 1.0, 1.0, 1.0, 1.0, 1.0, 1.0, 1.0, 1.0, 1.0, 1.0, 1.0, 1.0, 1.0, 1.0, 1.0, 1.0, 1.0, 1.0, 1.0, 1.0, 1.0, 1.0, 1.0, 1.0, 1.0, 1.0, 1.0, 1.0, 1.0, 1.0, 1.0, 1.0, 1.0, 1.0, 1.0, 1.0, 1.0, 1.0, 1.0, 1.0, 1.0, 1.0, 1.0, 1.0, 1.0, 1.0, 1.0, 1.0, 1.0, 1.0, 1.0, 1.0, 1.0, 1.0, 1.0, 1.0, 1.0, 1.0, 1.0, 1.0, 1.0, 1.0, 1.0, 1.0, 1.0, 1.0, 1.0, 1.0, 1.0, 1.0, 1.0, 1.0, 1.0, 1.0, 1.0, 1.0, 1.0, 1.0, 1.0, 1.0, 1.0, 1.0, 1.0, 1.0, 1.0, 1.0, 1.0, 1.0, 1.0, 1.0, 1.0, 1.0, 1.0, 1.0, 1.0, 1.0, 1.0, 1.0, 1.0, 1.0, 1.0, 1.0, 1.0, 1.0, 1.0, 1.0, 1.0, 1.0, 1.0, 1.0, 1.0, 1.0, 1.0, 1.0, 1.0, 1.0, 1.0, 1.0, 1.0, 1.0, 1.0, 1.0, 1.0, 1.0, 1.0, 1.0, 1.0, 1.0, 1.0, 1.0, 1.0, 1.0, 1.0, 1.0, 1.0, 1.0, 1.0, 1.0, 1.0, 1.0, 1.0, 1.0, 1.0, 1.0, 1.0, 1.0, 1.0, 1.0, 1.0, 1.0, 1.0, 1.0, 1.0, 1.0, 1.0, 1.0, 1.0, 1.0, 1.0, 1.0, 1.0, 1.0, 1.0, 1.0, 1.0, 1.0, 1.0, 1.0, 1.0, 1.0, 1.0, 1.0, 1.0, 1.0, 1.0, 1.0, 1.0, 1.0, 1.0, 1.0, 1.0, 1.0, 1.0, 1.0, 1.0, 1.0, 1.0, 1.0, 1.0, 1.0, 1.0, 1.0, 1.0, 1.0, 1.0, 1.0, 1.0, 1.0, 1.0, 1.0, 1.0, 1.0, 1.0, 1.0, 1.0, 1.0, 1.0, 1.0, 1.0, 1.0, 1.0, 1.0, 1.0, 1.0, 1.0, 1.0, 1.0, 1.0, 1.0, 1.0, 1.0, 1.0, 1.0, 1.0, 1.0, 1.0, 1.0, 1.0, 1.0, 1.0, 1.0, 1.0, 1.0, 1.0, 1.0, 1.0, 1.0, 1.0, 1.0, 1.0, 1.0, 1.0, 1.0, 1.0, 1.0, 1.0, 1.0, 1.0, 1.0, 1.0, 1.0, 1.0, 1.0, 1.0, 1.0, 1.0, 1.0, 1.0, 1.0, 1.0, 1.0, 1.0, 1.0, 1.0, 1.0, 1.0, 1.0, 1.0, 1.0, 1.0, 1.0, 1.0, 1.0, 1.0, 1.0, 1.0, 1.0, 1.0, 1.0, 1.0, 1.0, 1.0, 1.0, 1.0, 1.0, 1.0, 1.0, 1.0, 1.0, 1.0, 1.0, 1.0, 1.0, 1.0, 1.0, 1.0, 1.0, 1.0, 1.0, 1.0, 1.0, 1.0, 1.0, 1.0, 1.0, 1.0, 1.0, 1.0, 1.0, 1.0, 1.0, 1.0, 1.0, 1.0, 1.0, 1.0, 1.0, 1.0, 1.0, 1.0, 1.0, 1.0, 1.0, 1.0, 1.0, 1.0, 1.0, 1.0, 1.0, 1.0, 1.0, 1.0, 1.0, 1.0, 1.0, 1.0, 1.0, 1.0, 1.0, 1.0, 1.0, 1.0, 1.0, 1.0, 1.0, 1.0, 1.0, 1.0, 1.0, 1.0, 1.0, 1.0, 1.0, 1.0, 1.0, 1.0, 1.0, 1.0, 1.0, 1.0, 1.0, 1.0, 1.0, 1.0, 1.0, 1.0, 1.0, 1.0, 1.0, 1.0, 1.0, 1.0, 1.0, 1.0, 1.0, 1.0, 1.0, 1.0, 1.0, 1.0, 1.0, 1.0, 1.0, 1.0, 1.0, 1.0, 1.0, 1.0, 1.0, 1.0, 1.0, 1.0, 1.0, 1.0, 1.0, 1.0, 1.0, 1.0, 1.0, 1.0, 1.0, 1.0, 1.0, 1.0, 1.0, 1.0, 1.0, 1.0, 1.0, 1.0, 1.0, 1.0, 1.0, 1.0, 1.0, 1.0, 1.0, 1.0, 1.0, 1.0, 1.0, 1.0, 1.0, 1.0, 1.0, 1.0, 1.0, 1.0, 1.0, 1.0, 1.0, 1.0, 1.0, 1.0, 1.0, 1.0, 1.0, 1.0, 1.0, 1.0, 1.0, 1.0, 1.0, 1.0, 1.0, 1.0, 1.0, 1.0, 1.0, 1.0, 1.0, 1.0, 1.0, 1.0, 1.0, 1.0, 1.0, 1.0, 1.0, 1.0, 1.0, 1.0, 1.0, 1.0, 1.0, 1.0, 1.0, 1.0, 1.0, 1.0, 1.0, 1.0, 1.0, 1.0, 1.0, 1.0, 1.0, 1.0, 1.0, 1.0, 1.0, 1.0, 1.0, 1.0, 1.0, 1.0, 1.0, 1.0, 1.0, 1.0, 1.0, 1.0, 1.0, 1.0, 1.0, 1.0, 1.0, 1.0, 1.0, 1.0, 1.0, 1.0, 1.0, 1.0, 1.0, 1.0, 1.0, 1.0, 1.0, 1.0, 1.0, 1.0, 1.0, 1.0, 1.0, 1.0, 1.0, 1.0, 1.0, 1.0, 1.0, 1.0, 1.0, 1.0, 1.0, 1.0, 1.0, 1.0, 1.0, 1.0, 1.0, 1.0, 1.0, 1.0, 1.0, 1.0, 1.0, 1.0, 1.0, 1.0, 1.0, 1.0, 1.0, 1.0, 1.0, 1.0, 1.0, 1.0, 1.0, 1.0, 1.0, 1.0, 1.0, 1.0, 1.0, 1.0, 1.0, 1.0, 1.0, 1.0, 1.0, 1.0, 1.0, 1.0, 1.0, 1.0, 1.0, 1.0, 1.0, 1.0, 1.0, 1.0, 1.0, 1.0, 1.0, 1.0, 1.0, 1.0, 1.0, 1.0, 1.0, 1.0, 1.0, 1.0, 1.0, 1.0, 1.0, 1.0, 1.0, 1.0, 1.0, 1.0, 1.0, 1.0, 1.0, 1.0, 1.0, 1.0, 1.0, 1.0, 1.0, 1.0, 1.0, 1.0, 1.0, 1.0, 1.0, 1.0, 1.0, 1.0, 1.0, 1.0, 1.0, 1.0, 1.0, 1.0, 1.0, 1.0, 1.0, 1.0, 1.0, 1.0, 1.0, 1.0, 1.0, 1.0, 1.0, 1.0, 1.0, 1.0, 1.0, 1.0, 1.0, 1.0, 1.0, 1.0, 1.0, 1.0, 1.0, 1.0, 1.0, 1.0, 1.0, 1.0, 1.0, 1.0, 1.0, 1.0, 1.0, 1.0, 1.0, 1.0, 1.0, 1.0, 1.0, 1.0, 1.0, 1.0, 1.0, 1.0, 1.0, 1.0, 1.0, 1.0, 1.0, 1.0, 1.0, 1.0, 1.0, 1.0, 1.0, 1.0, 1.0, 1.0, 1.0, 1.0, 1.0, 1.0, 1.0, 1.0, 1.0, 1.0, 1.0, 1.0, 1.0, 1.0, 1.0, 1.0, 1.0, 1.0, 1.0, 1.0, 1.0, 1.0, 1.0, 1.0, 1.0, 1.0, 1.0, 1.0, 1.0, 1.0, 1.0, 1.0, 1.0, 1.0, 1.0, 1.0, 1.0, 1.0, 1.0, 1.0, 1.0, 1.0, 1.0, 1.0, 1.0, 1.0, 1.0, 1.0, 1.0, 1.0, 1.0, 1.0, 1.0, 1.0, 1.0, 1.0, 1.0, 1.0, 1.0, 1.0, 1.0, 1.0, 1.0, 1.0, 1.0, 1.0, 1.0, 1.0, 1.0, 1.0, 1.0, 1.0, 1.0, 1.0, 1.0, 1.0, 1.0, 1.0, 1.0, 1.0, 1.0, 1.0, 1.0, 1.0, 1.0, 1.0, 1.0, 1.0, 1.0, 1.0, 1.0, 1.0, 1.0, 1.0, 1.0, 1.0, 1.0, 1.0, 1.0, 1.0, 1.0, 1.0, 1.0, 1.0, 1.0, 1.0, 1.0, 1.0, 1.0, 1.0, 1.0, 1.0, 1.0, 1.0, 1.0, 1.0, 1.0, 1.0, 1.0, 1.0, 1.0, 1.0, 1.0, 1.0, 1.0, 1.0, 1.0, 1.0, 1.0, 1.0, 1.0, 1.0, 1.0, 1.0, 1.0, 1.0, 1.0, 1.0, 1.0, 1.0, 1.0, 1.0, 1.0, 1.0, 1.0, 1.0, 1.0, 1.0, 1.0, 1.0, 1.0, 1.0, 1.0, 1.0, 1.0, 1.0, 1.0, 1.0, 1.0, 1.0, 1.0, 1.0, 1.0, 1.0, 1.0, 1.0, 1.0, 1.0, 1.0, 1.0, 1.0, 1.0, 1.0, 1.0, 1.0, 1.0, 1.0, 1.0, 1.0, 1.0, 1.0, 1.0, 1.0, 1.0, 1.0, 1.0, 1.0, 1.0, 1.0, 1.0, 1.0, 1.0, 1.0, 1.0, 1.0, 1.0, 1.0, 1.0, 1.0, 1.0, 1.0, 1.0, 1.0, 1.0, 1.0, 1.0, 1.0, 1.0, 1.0, 1.0, 1.0, 1.0, 1.0, 1.0, 1.0, 1.0, 1.0, 1.0, 1.0, 1.0, 1.0, 1.0, 1.0, 1.0, 1.0, 1.0, 1.0, 1.0, 1.0, 1.0, 1.0, 1.0, 1.0, 1.0, 1.0, 1.0, 1.0, 1.0, 1.0, 1.0, 1.0, 1.0, 1.0, 1.0, 1.0, 1.0, 1.0, 1.0, 1.0, 1.0, 1.0, 1.0, 1.0, 1.0, 1.0, 1.0, 1.0, 1.0, 1.0, 1.0, 1.0, 1.0, 1.0, 1.0, 1.0, 1.0, 1.0, 1.0, 1.0, 1.0, 1.0, 1.0, 1.0, 1.0, 1.0, 1.0, 1.0, 1.0, 1.0, 1.0, 1.0, 1.0, 1.0, 1.0, 1.0, 1.0, 1.0, 1.0, 1.0, 1.0, 1.0, 1.0, 1.0, 1.0, 1.0, 1.0, 1.0, 1.0, 1.0, 1.0, 1.0, 1.0, 1.0, 1.0, 1.0, 1.0, 1.0, 1.0, 1.0, 1.0, 1.0, 1.0, 1.0, 1.0, 1.0, 1.0, 1.0, 1.0, 1.0, 1.0, 1.0, 1.0, 1.0, 1.0, 1.0, 1.0, 1.0, 1.0, 1.0, 1.0, 1.0, 1.0, 1.0, 1.0, 1.0, 1.0, 1.0, 1.0, 1.0, 1.0, 1.0, 1.0, 1.0, 1.0, 1.0, 1.0, 1.0, 1.0, 1.0, 1.0, 1.0, 1.0, 1.0, 1.0, 1.0, 1.0, 1.0, 1.0, 1.0, 1.0, 1.0, 1.0, 1.0, 1.0, 1.0, 1.0, 1.0, 1.0, 1.0, 1.0, 1.0, 1.0, 1.0, 1.0, 1.0, 1.0, 1.0, 1.0, 1.0, 1.0, 1.0, 1.0, 1.0, 1.0, 1.0, 1.0, 1.0, 1.0, 1.0, 1.0, 1.0, 1.0, 1.0, 1.0, 1.0, 1.0, 1.0, 1.0, 1.0, 1.0, 1.0, 1.0, 1.0, 1.0, 1.0, 1.0, 1.0, 1.0, 1.0, 1.0, 1.0, 1.0, 1.0, 1.0, 1.0, 1.0, 1.0, 1.0, 1.0, 1.0, 1.0, 1.0, 1.0, 1.0, 1.0, 1.0, 1.0, 1.0, 1.0, 1.0, 1.0, 1.0, 1.0, 1.0, 1.0, 1.0, 1.0, 1.0, 1.0, 1.0, 1.0, 1.0, 1.0, 1.0, 1.0, 1.0, 1.0, 1.0, 1.0, 1.0, 1.0, 1.0, 1.0, 1.0, 1.0, 1.0, 1.0, 1.0, 1.0, 1.0, 1.0, 1.0, 1.0, 1.0, 1.0, 1.0, 1.0, 1.0, 1.0, 1.0, 1.0, 1.0, 1.0, 1.0, 1.0, 1.0, 1.0, 1.0, 1.0, 1.0, 1.0, 1.0, 1.0, 1.0, 1.0, 1.0, 1.0, 1.0, 1.0, 1.0, 1.0, 1.0, 1.0, 1.0, 1.0, 1.0, 1.0, 1.0, 1.0, 1.0, 1.0, 1.0, 1.0, 1.0, 1.0, 1.0, 1.0, 1.0, 1.0, 1.0, 1.0, 1.0, 1.0, 1.0, 1.0, 1.0, 1.0, 1.0, 1.0, 1.0, 1.0, 1.0, 1.0, 1.0, 1.0, 1.0, 1.0, 1.0, 1.0, 1.0, 1.0, 1.0, 1.0, 1.0, 1.0, 1.0, 1.0, 1.0, 1.0, 1.0, 1.0, 1.0, 1.0, 1.0, 1.0, 1.0, 1.0, 1.0, 1.0, 1.0, 1.0, 1.0, 1.0, 1.0, 1.0, 1.0, 1.0, 1.0, 1.0, 1.0, 1.0, 1.0, 1.0, 1.0, 1.0, 1.0, 1.0, 1.0, 1.0, 1.0, 1.0, 1.0, 1.0, 1.0, 1.0, 1.0, 1.0, 1.0, 1.0, 1.0, 1.0, 1.0, 1.0, 1.0, 1.0, 1.0, 1.0, 1.0, 1.0, 1.0, 1.0, 1.0, 1.0, 1.0, 1.0, 1.0, 1.0, 1.0, 1.0, 1.0, 1.0, 1.0, 1.0, 1.0, 1.0, 1.0, 1.0, 1.0, 1.0, 1.0, 1.0, 1.0, 1.0, 1.0, 1.0, 1.0, 1.0, 1.0, 1.0, 1.0, 1.0, 1.0, 1.0, 1.0, 1.0, 1.0, 1.0, 1.0, 1.0, 1.0, 1.0, 1.0, 1.0, 1.0, 1.0, 1.0, 1.0, 1.0, 1.0, 1.0, 1.0, 1.0, 1.0, 1.0, 1.0, 1.0, 1.0, 1.0, 1.0, 1.0, 1.0, 1.0, 1.0, 1.0, 1.0, 1.0, 1.0, 1.0, 1.0, 1.0, 1.0, 1.0, 1.0, 1.0, 1.0, 1.0, 1.0, 1.0, 1.0, 1.0, 1.0, 1.0, 1.0, 1.0, 1.0, 1.0, 1.0, 1.0, 1.0, 1.0, 1.0, 1.0, 1.0, 1.0, 1.0, 1.0, 1.0, 1.0, 1.0, 1.0, 1.0, 1.0, 1.0, 1.0, 1.0, 1.0, 1.0, 1.0, 1.0, 1.0, 1.0, 1.0, 1.0, 1.0, 1.0, 1.0, 1.0, 1.0, 1.0, 1.0, 1.0, 1.0, 1.0, 1.0, 1.0, 1.0, 1.0, 1.0, 1.0, 1.0, 1.0, 1.0, 1.0, 1.0, 1.0, 1.0, 1.0, 1.0, 1.0, 1.0, 1.0, 1.0, 1.0, 1.0, 1.0, 1.0, 1.0, 1.0, 1.0, 1.0, 1.0, 1.0, 1.0, 1.0, 1.0, 1.0, 1.0, 1.0, 1.0, 1.0, 1.0, 1.0, 1.0, 1.0, 1.0, 1.0, 1.0, 1.0, 1.0, 1.0, 1.0, 1.0, 1.0, 1.0, 1.0, 1.0, 1.0, 1.0, 1.0, 1.0, 1.0, 1.0, 1.0, 1.0, 1.0, 1.0, 1.0, 1.0, 1.0, 1.0, 1.0, 1.0, 1.0, 1.0, 1.0, 1.0, 1.0, 1.0, 1.0, 1.0, 1.0, 1.0, 1.0, 1.0, 1.0, 1.0, 1.0, 1.0, 1.0, 1.0, 1.0, 1.0, 1.0, 1.0, 1.0, 1.0, 1.0, 1.0, 1.0, 1.0, 1.0, 1.0, 1.0, 1.0, 1.0, 1.0, 1.0, 1.0, 1.0, 1.0, 1.0, 1.0, 1.0, 1.0, 1.0, 1.0, 1.0, 1.0, 1.0, 1.0, 1.0, 1.0, 1.0, 1.0, 1.0, 1.0, 1.0, 1.0, 1.0, 1.0, 1.0, 1.0, 1.0, 1.0, 1.0, 1.0, 1.0, 1.0, 1.0, 1.0, 1.0, 1.0, 1.0, 1.0, 1.0, 1.0, 1.0, 1.0, 1.0, 1.0, 1.0, 1.0, 1.0, 1.0, 1.0, 1.0, 1.0, 1.0, 1.0, 1.0, 1.0, 1.0, 1.0, 1.0, 1.0, 1.0, 1.0, 1.0, 1.0, 1.0, 1.0, 1.0, 1.0, 1.0, 1.0, 1.0, 1.0, 1.0, 1.0, 1.0, 1.0, 1.0, 1.0, 1.0, 1.0, 1.0, 1.0, 1.0, 1.0, 1.0, 1.0, 1.0, 1.0, 1.0, 1.0, 1.0, 1.0, 1.0, 1.0, 1.0, 1.0, 1.0, 1.0, 1.0, 1.0, 1.0, 1.0, 1.0, 1.0, 1.0, 1.0, 1.0, 1.0, 1.0, 1.0, 1.0, 1.0, 1.0, 1.0, 1.0, 1.0, 1.0, 1.0, 1.0, 1.0, 1.0, 1.0, 1.0, 1.0, 1.0, 1.0, 1.0, 1.0, 1.0, 1.0, 1.0, 1.0, 1.0, 1.0, 1.0, 1.0, 1.0, 1.0, 1.0, 1.0, 1.0, 1.0, 1.0, 1.0, 1.0, 1.0, 1.0, 1.0, 1.0, 1.0, 1.0, 1.0, 1.0, 1.0, 1.0, 1.0, 1.0, 1.0, 1.0, 1.0, 1.0, 1.0, 1.0, 1.0, 1.0, 1.0, 1.0, 1.0, 1.0, 1.0, 1.0, 1.0, 1.0, 1.0, 1.0, 1.0, 1.0, 1.0, 1.0, 1.0, 1.0, 1.0, 1.0, 1.0, 1.0, 1.0, 1.0, 1.0, 1.0, 1.0, 1.0, 1.0, 1.0, 1.0, 1.0, 1.0, 1.0, 1.0, 1.0, 1.0, 1.0, 1.0, 1.0, 1.0, 1.0, 1.0, 1.0, 1.0, 1.0, 1.0, 1.0, 1.0, 1.0, 1.0, 1.0, 1.0, 1.0, 1.0, 1.0, 1.0, 1.0, 1.0, 1.0, 1.0, 1.0, 1.0, 1.0, 1.0, 1.0, 1.0, 1.0, 1.0, 1.0, 1.0, 1.0, 1.0, 1.0, 1.0, 1.0, 1.0, 1.0, 1.0, 1.0, 1.0, 1.0, 1.0, 1.0, 1.0, 1.0, 1.0, 1.0, 1.0, 1.0, 1.0, 1.0, 1.0, 1.0, 1.0, 1.0, 1.0, 1.0, 1.0, 1.0, 1.0, 1.0, 1.0, 1.0, 1.0, 1.0, 1.0, 1.0, 1.0, 1.0, 1.0, 1.0, 1.0, 1.0, 1.0, 1.0, 1.0, 1.0, 1.0, 1.0, 1.0, 1.0, 1.0, 1.0, 1.0, 1.0, 1.0, 1.0, 1.0, 1.0, 1.0, 1.0, 1.0, 1.0, 1.0, 1.0, 1.0, 1.0, 1.0, 1.0, 1.0, 1.0, 1.0, 1.0, 1.0, 1.0, 1.0, 1.0, 1.0, 1.0, 1.0, 1.0, 1.0, 1.0, 1.0, 1.0, 1.0, 1.0, 1.0, 1.0, 1.0, 1.0, 1.0, 1.0, 1.0, 1.0, 1.0, 1.0, 1.0, 1.0, 1.0, 1.0, 1.0, 1.0, 1.0, 1.0, 1.0, 1.0, 1.0, 1.0, 1.0, 1.0, 1.0, 1.0, 1.0, 1.0, 1.0, 1.0, 1.0, 1.0, 1.0, 1.0, 1.0, 1.0, 1.0, 1.0, 1.0, 1.0, 1.0, 1.0, 1.0, 1.0, 1.0, 1.0, 1.0, 1.0, 1.0, 1.0, 1.0, 1.0, 1.0, 1.0, 1.0, 1.0, 1.0, 1.0, 1.0, 1.0, 1.0, 1.0, 1.0, 1.0, 1.0, 1.0, 1.0, 1.0, 1.0, 1.0, 1.0, 1.0, 1.0, 1.0, 1.0, 1.0, 1.0, 1.0, 1.0, 1.0, 1.0, 1.0, 1.0, 1.0, 1.0, 1.0, 1.0, 1.0, 1.0, 1.0, 1.0, 1.0, 1.0, 1.0, 1.0, 1.0, 1.0, 1.0, 1.0, 1.0, 1.0, 1.0, 1.0, 1.0, 1.0, 1.0, 1.0, 1.0, 1.0, 1.0, 1.0, 1.0, 1.0, 1.0, 1.0, 1.0, 1.0, 1.0, 1.0, 1.0, 1.0, 1.0, 1.0, 1.0, 1.0, 1.0, 1.0, 1.0, 1.0, 1.0, 1.0, 1.0, 1.0, 1.0, 1.0, 1.0, 1.0, 1.0, 1.0, 1.0, 1.0, 1.0, 1.0, 1.0, 1.0, 1.0, 1.0, 1.0, 1.0, 1.0, 1.0, 1.0, 1.0, 1.0, 1.0, 1.0, 1.0, 1.0, 1.0, 1.0, 1.0, 1.0, 1.0, 1.0, 1.0, 1.0, 1.0, 1.0, 1.0, 1.0, 1.0, 1.0, 1.0, 1.0, 1.0, 1.0, 1.0, 1.0, 1.0, 1.0, 1.0, 1.0, 1.0, 1.0, 1.0, 1.0, 1.0, 1.0, 1.0, 1.0, 1.0, 1.0, 1.0, 1.0, 1.0, 1.0, 1.0, 1.0, 1.0, 1.0, 1.0, 1.0, 1.0, 1.0, 1.0, 1.0, 1.0, 1.0, 1.0, 1.0, 1.0, 1.0, 1.0, 1.0, 1.0, 1.0, 1.0, 1.0, 1.0, 1.0, 1.0, 1.0, 1.0, 1.0, 1.0, 1.0, 1.0, 1.0, 1.0, 1.0, 1.0, 1.0, 1.0, 1.0, 1.0, 1.0, 1.0, 1.0, 1.0, 1.0, 1.0, 1.0, 1.0, 1.0, 1.0, 1.0, 1.0, 1.0, 1.0, 1.0, 1.0, 1.0, 1.0, 1.0, 1.0, 1.0, 1.0, 1.0, 1.0, 1.0, 1.0, 1.0, 1.0, 1.0, 1.0, 1.0, 1.0, 1.0, 1.0, 1.0, 1.0, 1.0, 1.0, 1.0, 1.0, 1.0, 1.0, 1.0, 1.0, 1.0, 1.0, 1.0, 1.0, 1.0, 1.0, 1.0, 1.0, 1.0, 1.0, 1.0, 1.0, 1.0, 1.0, 1.0, 1.0, 1.0, 1.0, 1.0, 1.0, 1.0, 1.0, 1.0, 1.0, 1.0, 1.0, 1.0, 1.0, 1.0, 1.0, 1.0, 1.0, 1.0, 1.0, 1.0, 1.0, 1.0, 1.0, 1.0, 1.0, 1.0, 1.0, 1.0, 1.0, 1.0, 1.0, 1.0, 1.0, 1.0, 1.0, 1.0, 1.0, 1.0, 1.0, 1.0, 1.0, 1.0, 1.0, 1.0, 1.0, 1.0, 1.0, 1.0, 1.0, 1.0, 1.0, 1.0, 1.0, 1.0, 1.0, 1.0, 1.0, 1.0, 1.0, 1.0, 1.0, 1.0, 1.0, 1.0, 1.0, 1.0, 1.0, 1.0, 1.0, 1.0, 1.0, 1.0, 1.0, 1.0, 1.0, 1.0, 1.0, 1.0, 1.0, 1.0, 1.0, 1.0, 1.0, 1.0, 1.0, 1.0, 1.0, 1.0, 1.0, 1.0, 1.0, 1.0, 1.0, 1.0, 1.0, 1.0, 1.0, 1.0, 1.0, 1.0, 1.0, 1.0, 1.0, 1.0, 1.0, 1.0, 1.0, 1.0, 1.0, 1.0, 1.0, 1.0, 1.0, 1.0, 1.0, 1.0, 1.0, 1.0, 1.0, 1.0, 1.0, 1.0, 1.0, 1.0, 1.0, 1.0, 1.0, 1.0, 1.0, 1.0, 1.0, 1.0, 1.0, 1.0, 1.0, 1.0, 1.0, 1.0, 1.0, 1.0, 1.0, 1.0, 1.0, 1.0, 1.0, 1.0, 1.0, 1.0, 1.0, 1.0, 1.0, 1.0, 1.0, 1.0, 1.0, 1.0, 1.0, 1.0, 1.0, 1.0, 1.0, 1.0, 1.0, 1.0, 1.0, 1.0, 1.0, 1.0, 1.0, 1.0, 1.0, 1.0, 1.0, 1.0, 1.0, 1.0, 1.0, 1.0, 1.0, 1.0, 1.0, 1.0, 1.0, 1.0, 1.0, 1.0, 1.0, 1.0, 1.0, 1.0, 1.0, 1.0, 1.0, 1.0, 1.0, 1.0, 1.0, 1.0, 1.0, 1.0, 1.0, 1.0, 1.0, 1.0, 1.0, 1.0, 1.0, 1.0, 1.0, 1.0, 1.0, 1.0, 1.0, 1.0, 1.0, 1.0, 1.0, 1.0, 1.0, 1.0, 1.0, 1.0, 1.0, 1.0, 1.0, 1.0, 1.0, 1.0, 1.0, 1.0, 1.0, 1.0, 1.0, 1.0, 1.0, 1.0, 1.0, 1.0, 1.0, 1.0, 1.0, 1.0, 1.0, 1.0, 1.0, 1.0, 1.0, 1.0, 1.0, 1.0, 1.0, 1.0, 1.0, 1.0, 1.0, 1.0, 1.0, 1.0, 1.0, 1.0, 1.0, 1.0, 1.0, 1.0, 1.0, 1.0, 1.0, 1.0, 1.0, 1.0, 1.0, 1.0, 1.0, 1.0, 1.0, 1.0, 1.0, 1.0, 1.0, 1.0, 1.0, 1.0, 1.0, 1.0, 1.0, 1.0, 1.0, 1.0, 1.0, 1.0, 1.0, 1.0, 1.0, 1.0, 1.0, 1.0, 1.0, 1.0, 1.0, 1.0, 1.0, 1.0, 1.0, 1.0, 1.0, 1.0, 1.0, 1.0, 1.0, 1.0, 1.0, 1.0, 1.0, 1.0, 1.0, 1.0, 1.0, 1.0, 1.0, 1.0, 1.0, 1.0, 1.0, 1.0, 1.0, 1.0, 1.0, 1.0, 1.0, 1.0, 1.0, 1.0, 1.0, 1.0, 1.0, 1.0, 1.0, 1.0, 1.0, 1.0, 1.0, 1.0, 1.0, 1.0, 1.0, 1.0, 1.0, 1.0, 1.0, 1.0, 1.0, 1.0, 1.0, 1.0, 1.0, 1.0, 1.0, 1.0, 1.0, 1.0, 1.0, 1.0, 1.0, 1.0, 1.0, 1.0, 1.0, 1.0, 1.0, 1.0, 1.0, 1.0, 1.0, 1.0, 1.0, 1.0, 1.0, 1.0, 1.0, 1.0, 1.0, 1.0, 1.0, 1.0, 1.0, 1.0, 1.0, 1.0, 1.0, 1.0, 1.0, 1.0, 1.0, 1.0, 1.0, 1.0, 1.0, 1.0, 1.0, 1.0, 1.0, 1.0, 1.0, 1.0, 1.0, 1.0, 1.0, 1.0, 1.0, 1.0, 1.0, 1.0, 1.0, 1.0, 1.0, 1.0, 1.0, 1.0, 1.0, 1.0, 1.0, 1.0, 1.0, 1.0, 1.0, 1.0, 1.0, 1.0, 1.0, 1.0, 1.0, 1.0, 1.0, 1.0, 1.0, 1.0, 1.0, 1.0, 1.0, 1.0, 1.0, 1.0, 1.0, 1.0, 1.0, 1.0, 1.0, 1.0, 1.0, 1.0, 1.0, 1.0, 1.0, 1.0, 1.0, 1.0, 1.0, 1.0, 1.0, 1.0, 1.0, 1.0, 1.0, 1.0, 1.0, 1.0, 1.0, 1.0, 1.0, 1.0, 1.0, 1.0, 1.0, 1.0, 1.0, 1.0, 1.0, 1.0, 1.0, 1.0, 1.0, 1.0, 1.0, 1.0, 1.0, 1.0, 1.0, 1.0, 1.0, 1.0, 1.0, 1.0, 1.0, 1.0, 1.0, 1.0, 1.0, 1.0, 1.0, 1.0, 1.0, 1.0, 1.0, 1.0, 1.0, 1.0, 1.0, 1.0, 1.0, 1.0, 1.0, 1.0, 1.0, 1.0, 1.0, 1.0, 1.0, 1.0, 1.0, 1.0, 1.0, 1.0, 1.0, 1.0, 1.0, 1.0, 1.0, 1.0, 1.0, 1.0, 1.0, 1.0, 1.0, 1.0, 1.0, 1.0, 1.0, 1.0, 1.0, 1.0, 1.0, 1.0, 1.0, 1.0, 1.0, 1.0, 1.0, 1.0, 1.0, 1.0, 1.0, 1.0, 1.0, 1.0, 1.0, 1.0, 1.0, 1.0, 1.0, 1.0, 1.0, 1.0, 1.0, 1.0, 1.0, 1.0, 1.0, 1.0, 1.0, 1.0, 1.0, 1.0, 1.0, 1.0, 1.0, 1.0, 1.0, 1.0, 1.0, 1.0, 1.0, 1.0, 1.0, 1.0, 1.0, 1.0, 1.0, 1.0, 1.0, 1.0, 1.0, 1.0, 1.0, 1.0, 1.0, 1.0, 1.0, 1.0, 1.0, 1.0, 1.0, 1.0, 1.0, 1.0, 1.0, 1.0, 1.0, 1.0, 1.0, 1.0, 1.0, 1.0, 1.0, 1.0, 1.0, 1.0, 1.0, 1.0, 1.0, 1.0, 1.0, 1.0, 1.0, 1.0, 1.0, 1.0, 1.0, 1.0, 1.0, 1.0, 1.0, 1.0, 1.0, 1.0, 1.0, 1.0, 1.0, 1.0, 1.0, 1.0, 1.0, 1.0, 1.0, 1.0, 1.0, 1.0, 1.0, 1.0, 1.0, 1.0, 1.0, 1.0, 1.0, 1.0, 1.0, 1.0, 1.0, 1.0, 1.0, 1.0, 1.0, 1.0, 1.0, 1.0, 1.0, 1.0, 1.0, 1.0, 1.0, 1.0, 1.0, 1.0, 1.0, 1.0, 1.0, 1.0, 1.0, 1.0, 1.0, 1.0, 1.0, 1.0, 1.0, 1.0, 1.0, 1.0, 1.0, 1.0, 1.0, 1.0, 1.0, 1.0, 1.0, 1.0, 1.0, 1.0, 1.0, 1.0, 1.0, 1.0, 1.0, 1.0, 1.0, 1.0, 1.0, 1.0, 1.0, 1.0, 1.0, 1.0, 1.0, 1.0, 1.0, 1.0, 1.0, 1.0, 1.0, 1.0, 1.0, 1.0, 1.0, 1.0, 1.0, 1.0, 1.0, 1.0, 1.0, 1.0, 1.0, 1.0, 1.0, 1.0, 1.0, 1.0, 1.0, 1.0, 1.0, 1.0, 1.0, 1.0, 1.0, 1.0, 1.0, 1.0, 1.0, 1.0, 1.0, 1.0, 1.0, 1.0, 1.0, 1.0, 1.0, 1.0, 1.0, 1.0, 1.0, 1.0, 1.0, 1.0, 1.0, 1.0, 1.0, 1.0, 1.0, 1.0, 1.0, 1.0, 1.0, 1.0, 1.0, 1.0, 1.0, 1.0, 1.0, 1.0, 1.0, 1.0, 1.0, 1.0, 1.0, 1.0, 1.0, 1.0, 1.0, 1.0, 1.0, 1.0, 1.0, 1.0, 1.0, 1.0, 1.0, 1.0, 1.0, 1.0, 1.0, 1.0, 1.0, 1.0, 1.0, 1.0, 1.0, 1.0, 1.0, 1.0, 1.0])
me_splargh.materials.append(mat_asteroid_surface)
me_splargh.use_remesh_preserve_volume = False
me_splargh.use_remesh_preserve_attributes = False
me_splargh.use_mirror_vertex_groups = False
me_splargh.update()

# ---- objects
ob_splargh = bpy.data.objects.new('Splargh', me_splargh)

# ---- transforms, parenting, visibility, modifiers, constraints
ob_splargh.location = (0.0, 0.0, 0.0)
ob_splargh.lock_rotations_4d = False
ob_splargh.empty_display_type = 'ARROWS'
ob_splargh.color = (0.0, 0.0, 0.0, 1.0)
ob_splargh.show_texture_space = True
ob_splargh.lineart.crease_threshold = 0.0

# ---- collection membership
col_collection_1.objects.link(ob_splargh)

# ---- scene / render settings (as saved in the file)
scene.frame_start = 1; scene.frame_end = 250; scene.frame_set(2)
scene.render.engine = 'BLENDER_EEVEE_NEXT'
scene.render.image_settings.file_format = 'JPEG'
scene.render.image_settings.color_mode = 'RGB'
scene.render.image_settings.compression = 90
scene.render.resolution_x = 640
scene.render.resolution_y = 480
scene.render.resolution_percentage = 50
scene.render.pixel_aspect_x = 100.0
scene.render.pixel_aspect_y = 100.0
scene.render.fps = 25
scene.render.dither_intensity = 0.0
scene.render.use_compositing = False
scene.render.use_sequencer = False
scene.render.bake_margin = 2
scene.render.bake_bias = 0.0
scene.render.use_stamp_time = False
scene.render.use_stamp_date = False
scene.render.use_stamp_frame = False
scene.render.use_stamp_camera = False
scene.render.use_stamp_scene = False
scene.render.use_stamp_filename = False
scene.render.use_stamp_render_time = False
scene.render.stamp_font_size = 0
scene.cycles.use_denoising = False
scene.cycles.samples = 10
scene.cycles.sampling_pattern = 'TABULATED_SOBOL'
scene.cycles.light_sampling_threshold = 0.0
scene.cycles.use_adaptive_sampling = False
scene.cycles.use_light_tree = False
scene.cycles.blur_glossy = 0.0
scene.cycles.volume_bounces = 1
scene.cycles.pixel_filter_type = 'GAUSSIAN'
scene.cycles.sample_clamp_indirect = 0.0
scene.view_settings.view_transform = 'Raw'
bpy.context.view_layer.update()

# ---- added for rendering (the .blend has no active camera): camera
cam_auto = bpy.data.cameras.new('AutoCamera')
cam_auto.lens = 50.0
cam_auto.sensor_width = 36.0
cam_auto.clip_end = 2740.53
ob_auto_camera = bpy.data.objects.new('AutoCamera', cam_auto)
scene.collection.objects.link(ob_auto_camera)
ob_auto_camera.location = (144.491, -190.636, 123.79)
ob_auto_camera.rotation_euler = (1.09748, -7.21219e-08, 0.694738)
scene.camera = ob_auto_camera
bpy.context.view_layer.update()
